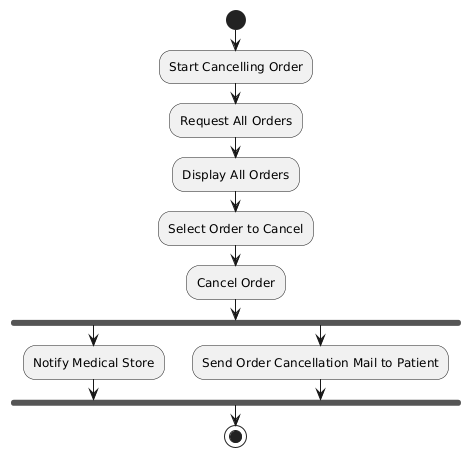

The diagram above was rendered by PlantUML. Its source (embedded in the PNG):
@startuml
start

:Start Cancelling Order;
:Request All Orders;
:Display All Orders;
:Select Order to Cancel;
:Cancel Order;

fork
    :Notify Medical Store;
fork again
    :Send Order Cancellation Mail to Patient;
end fork

stop
@enduml